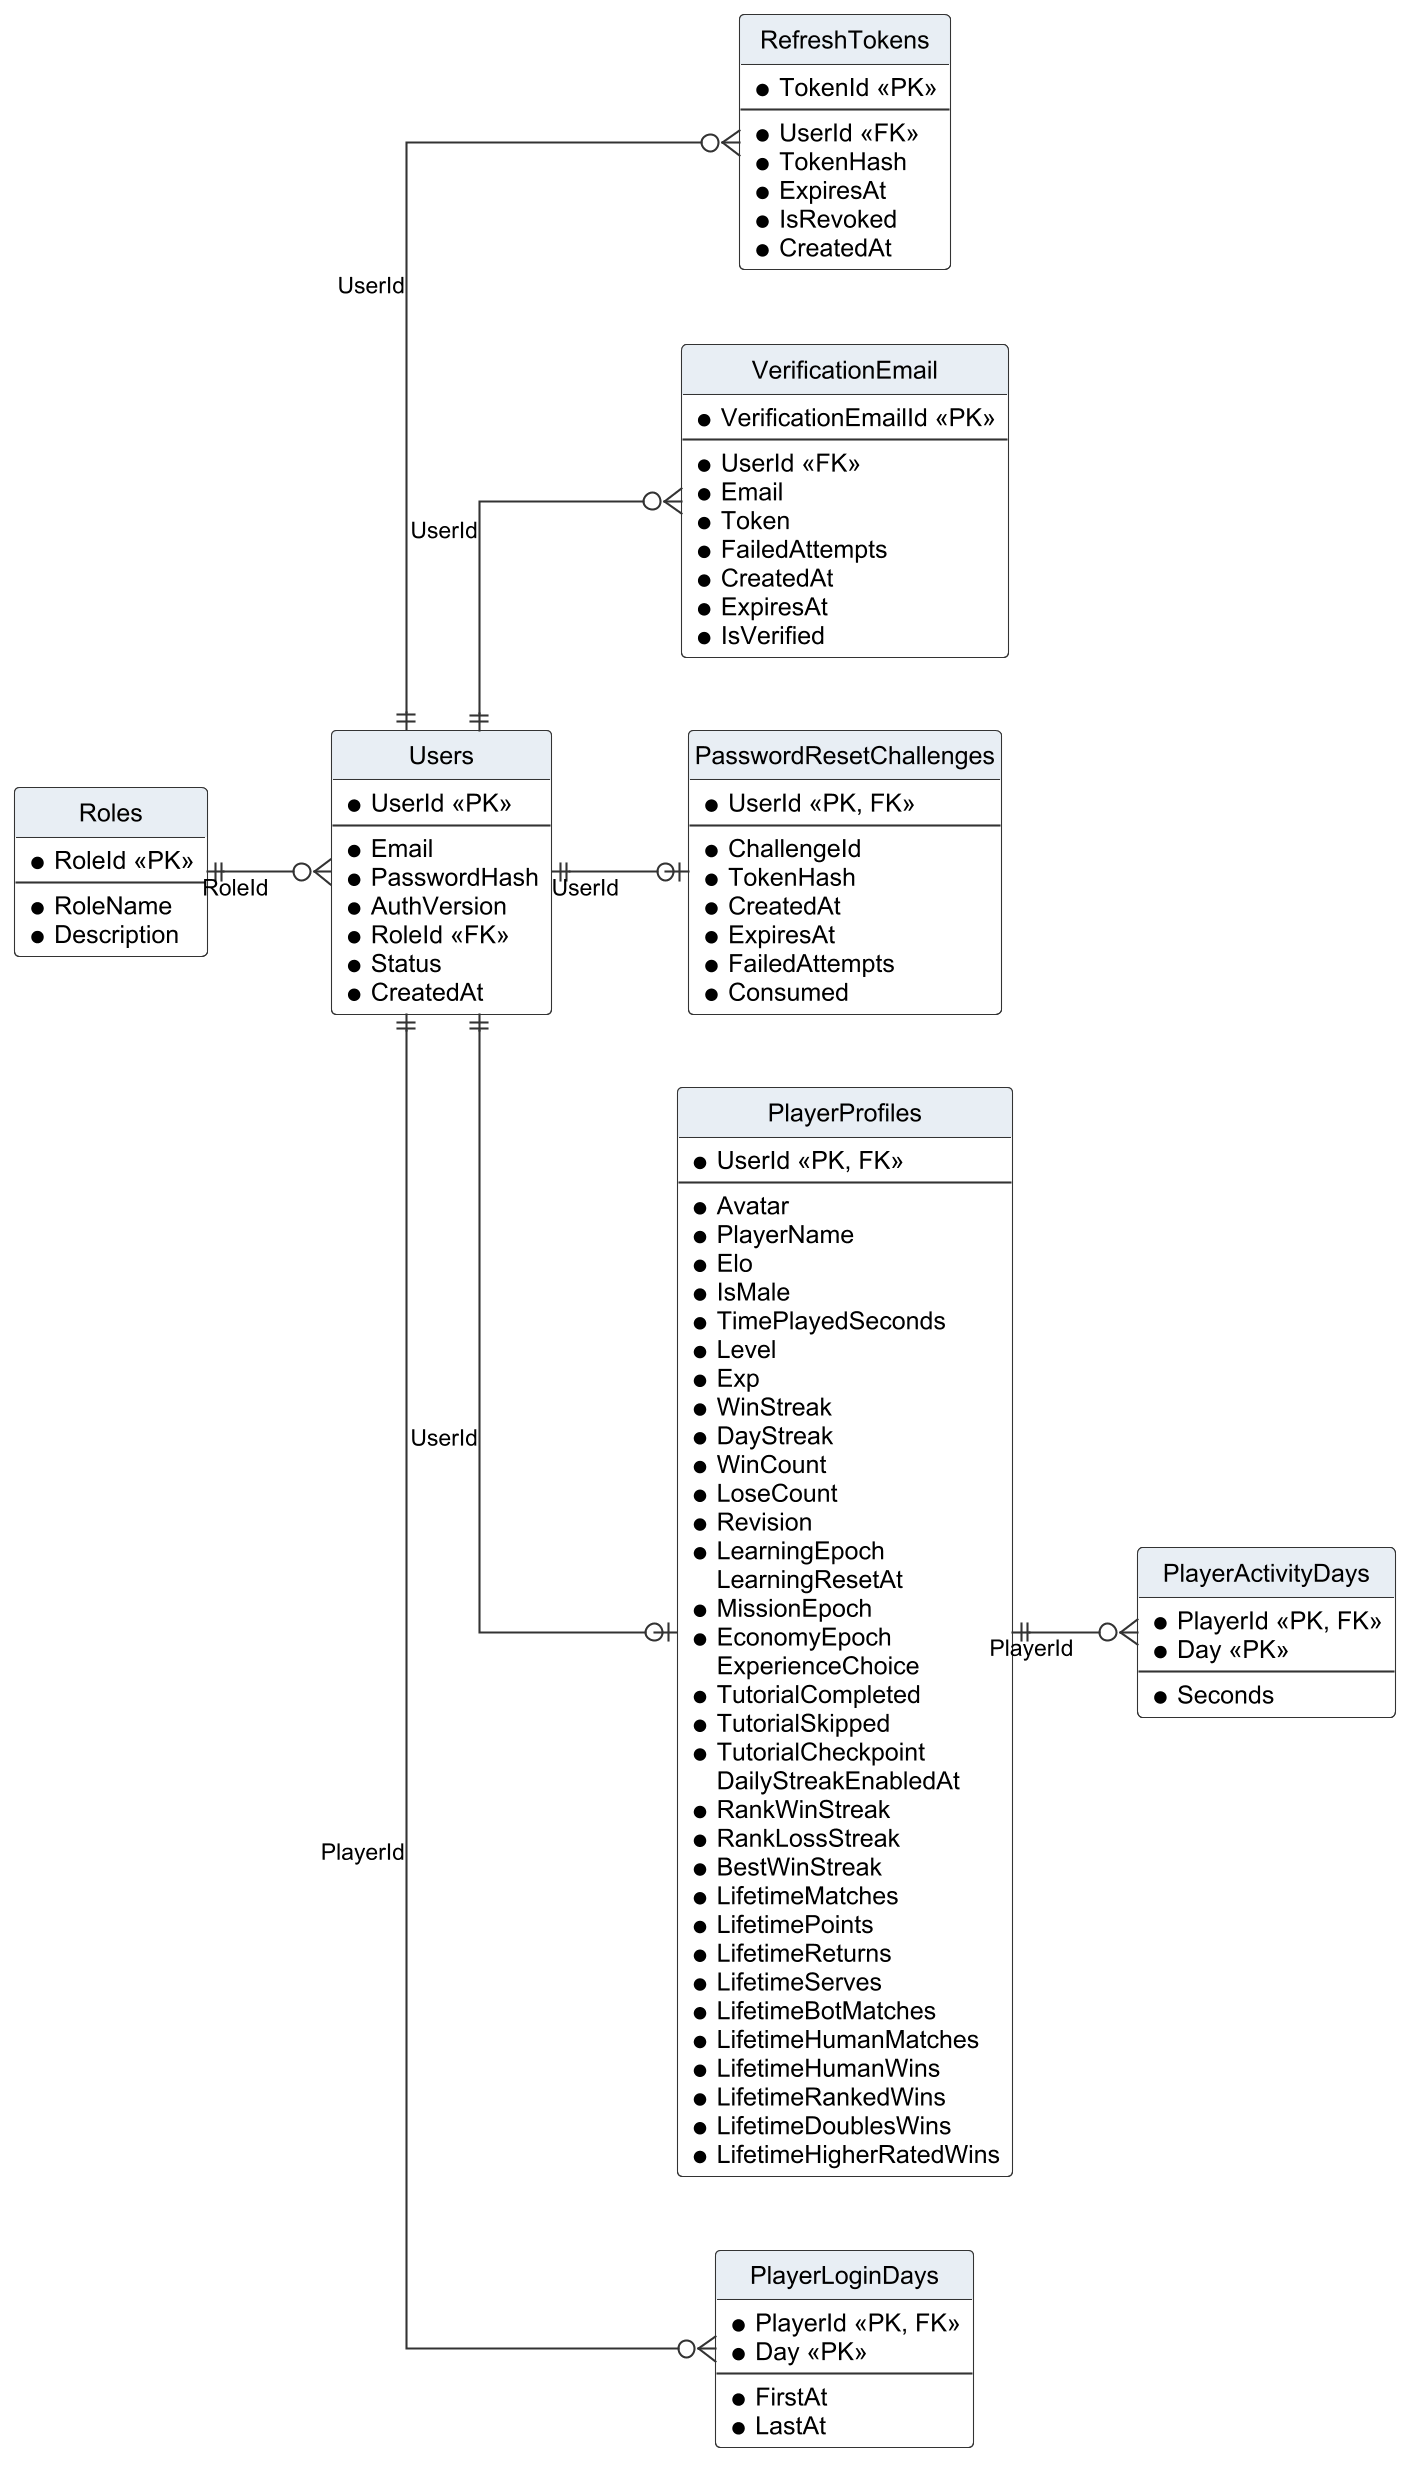

The diagram above was rendered by PlantUML. Its source (embedded in the PNG):
@startuml r4_lerd_account
!include _style.iuml
hide circle
hide empty members
skinparam linetype ortho
left to right direction
entity "Roles" as Roles {
  * RoleId <<PK>>
  --
  * RoleName
  * Description
}
entity "Users" as Users {
  * UserId <<PK>>
  --
  * Email
  * PasswordHash
  * AuthVersion
  * RoleId <<FK>>
  * Status
  * CreatedAt
}
entity "RefreshTokens" as RefreshTokens {
  * TokenId <<PK>>
  --
  * UserId <<FK>>
  * TokenHash
  * ExpiresAt
  * IsRevoked
  * CreatedAt
}
entity "VerificationEmail" as VerificationEmail {
  * VerificationEmailId <<PK>>
  --
  * UserId <<FK>>
  * Email
  * Token
  * FailedAttempts
  * CreatedAt
  * ExpiresAt
  * IsVerified
}
entity "PasswordResetChallenges" as PasswordResetChallenges {
  * UserId <<PK, FK>>
  --
  * ChallengeId
  * TokenHash
  * CreatedAt
  * ExpiresAt
  * FailedAttempts
  * Consumed
}
entity "PlayerProfiles" as PlayerProfiles {
  * UserId <<PK, FK>>
  --
  * Avatar
  * PlayerName
  * Elo
  * IsMale
  * TimePlayedSeconds
  * Level
  * Exp
  * WinStreak
  * DayStreak
  * WinCount
  * LoseCount
  * Revision
  * LearningEpoch
  LearningResetAt
  * MissionEpoch
  * EconomyEpoch
  ExperienceChoice
  * TutorialCompleted
  * TutorialSkipped
  * TutorialCheckpoint
  DailyStreakEnabledAt
  * RankWinStreak
  * RankLossStreak
  * BestWinStreak
  * LifetimeMatches
  * LifetimePoints
  * LifetimeReturns
  * LifetimeServes
  * LifetimeBotMatches
  * LifetimeHumanMatches
  * LifetimeHumanWins
  * LifetimeRankedWins
  * LifetimeDoublesWins
  * LifetimeHigherRatedWins
}
entity "PlayerLoginDays" as PlayerLoginDays {
  * PlayerId <<PK, FK>>
  * Day <<PK>>
  --
  * FirstAt
  * LastAt
}
entity "PlayerActivityDays" as PlayerActivityDays {
  * PlayerId <<PK, FK>>
  * Day <<PK>>
  --
  * Seconds
}
Roles ||--o{ Users : "RoleId"
Users ||--o{ RefreshTokens : "UserId"
Users ||--o{ VerificationEmail : "UserId"
Users ||--o| PasswordResetChallenges : "UserId"
Users ||--o| PlayerProfiles : "UserId"
Users ||--o{ PlayerLoginDays : "PlayerId"
PlayerProfiles ||--o{ PlayerActivityDays : "PlayerId"
@enduml